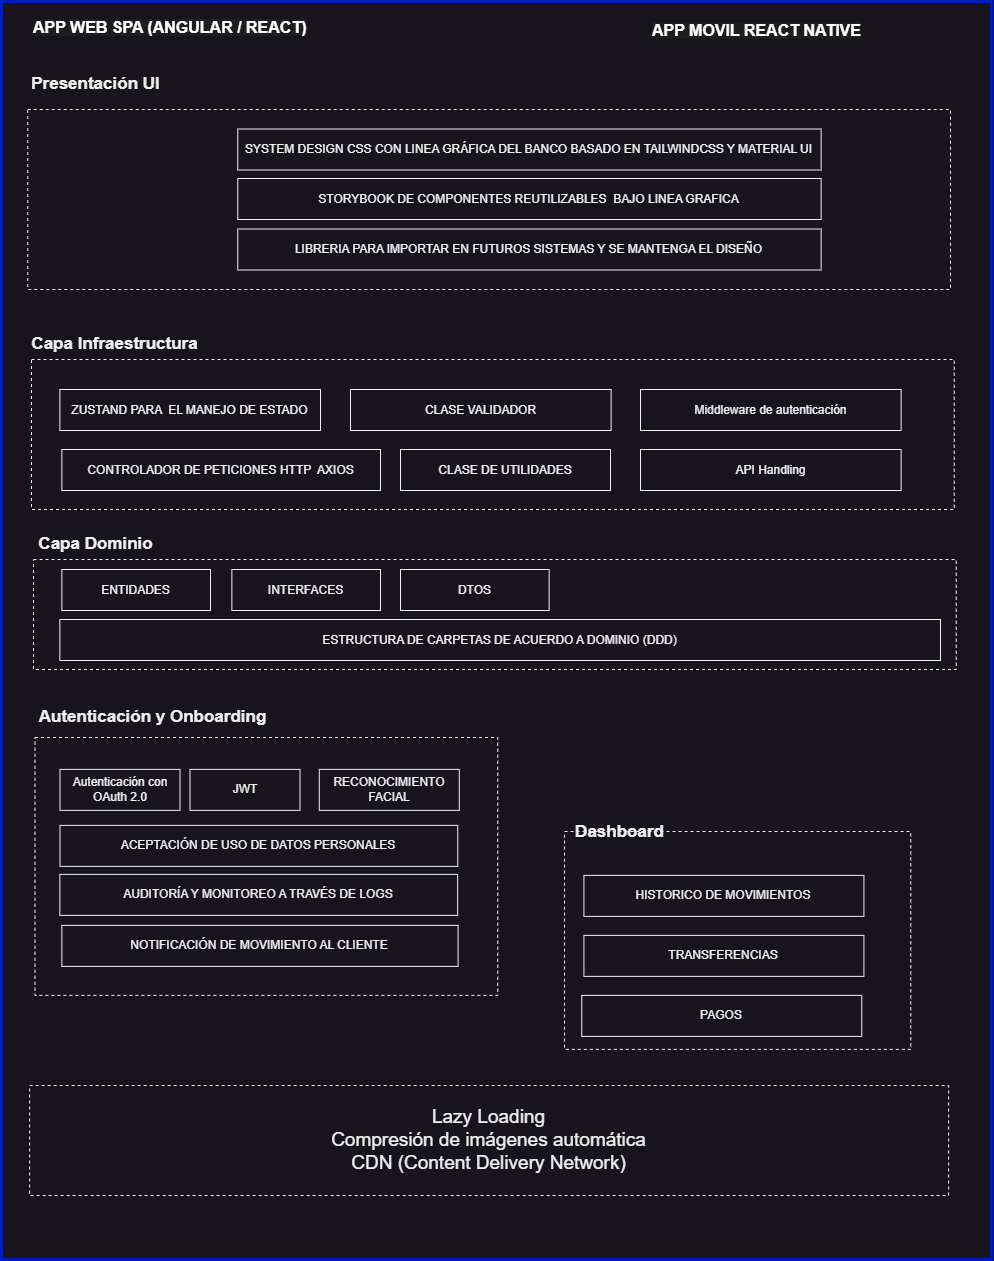

The diagram above was exported from draw.io. Its source (the exported page's mxGraphModel, read from the mxfile embedded in the PNG):
<mxGraphModel dx="1222" dy="786" grid="1" gridSize="10" guides="1" tooltips="1" connect="1" arrows="1" fold="1" page="1" pageScale="1" pageWidth="1169" pageHeight="827" math="0" shadow="0">
  <root>
    <mxCell id="0" />
    <mxCell id="1" parent="0" />
    <mxCell id="aVBGOggo3_6Yv5FDYEzX-4" value="&lt;div&gt;&lt;br/&gt;&lt;/div&gt;" style="rounded=0;whiteSpace=wrap;html=1;fillColor=default;fontColor=#ffffff;strokeColor=#001DBC;strokeWidth=3;movable=1;resizable=1;rotatable=1;deletable=1;editable=1;locked=0;connectable=1;" parent="1" vertex="1">
      <mxGeometry x="91" y="102" width="990" height="1258" as="geometry" />
    </mxCell>
    <mxCell id="9mu4wfoIQscscX4sOKQY-1" value="&lt;span style=&quot;color: rgb(255, 255, 255); font-family: Helvetica; font-size: 16px; font-style: normal; font-variant-ligatures: normal; font-variant-caps: normal; letter-spacing: normal; orphans: 2; text-align: center; text-indent: 0px; text-transform: none; widows: 2; word-spacing: 0px; -webkit-text-stroke-width: 0px; white-space: normal; background-color: rgb(27, 29, 30); text-decoration-thickness: initial; text-decoration-style: initial; text-decoration-color: initial; float: none; display: inline !important;&quot;&gt;APP WEB SPA (ANGULAR / REACT)&lt;/span&gt;" style="text;whiteSpace=wrap;html=1;fillColor=none;fontSize=16;fontStyle=1" parent="1" vertex="1">
      <mxGeometry x="121" y="112" width="309" height="40" as="geometry" />
    </mxCell>
    <mxCell id="9mu4wfoIQscscX4sOKQY-11" value="" style="rounded=0;whiteSpace=wrap;html=1;dashed=1;" parent="1" vertex="1">
      <mxGeometry x="124.5" y="838" width="462.75" height="257.87" as="geometry" />
    </mxCell>
    <mxCell id="SHru1jVqG_V0NLp7WXUe-1" value="&lt;b style=&quot;font-size: 17px;&quot;&gt;Autenticación y Onboarding&lt;/b&gt;" style="text;html=1;align=center;verticalAlign=middle;resizable=0;points=[];autosize=1;strokeColor=none;fillColor=none;fontSize=17;" parent="1" vertex="1">
      <mxGeometry x="117.25" y="803" width="250" height="30" as="geometry" />
    </mxCell>
    <mxCell id="SHru1jVqG_V0NLp7WXUe-6" value="RECONOCIMIENTO FACIAL" style="rounded=0;whiteSpace=wrap;html=1;" parent="1" vertex="1">
      <mxGeometry x="408.79" y="869.87" width="140" height="41" as="geometry" />
    </mxCell>
    <mxCell id="SHru1jVqG_V0NLp7WXUe-31" value="Autenticación con OAuth 2.0" style="rounded=0;whiteSpace=wrap;html=1;" parent="1" vertex="1">
      <mxGeometry x="149.5" y="869.87" width="120" height="41" as="geometry" />
    </mxCell>
    <mxCell id="SHru1jVqG_V0NLp7WXUe-32" value="JWT" style="rounded=0;whiteSpace=wrap;html=1;" parent="1" vertex="1">
      <mxGeometry x="279.5" y="869.87" width="110" height="41" as="geometry" />
    </mxCell>
    <mxCell id="inAE84fqyni1bRh0jjxP-4" value="AUDITORÍA Y MONITOREO A TRAVÉS DE LOGS" style="rounded=0;whiteSpace=wrap;html=1;" vertex="1" parent="1">
      <mxGeometry x="149.38" y="974.87" width="397.75" height="41" as="geometry" />
    </mxCell>
    <mxCell id="inAE84fqyni1bRh0jjxP-5" value="NOTIFICACIÓN DE MOVIMIENTO AL CLIENTE" style="rounded=0;whiteSpace=wrap;html=1;" vertex="1" parent="1">
      <mxGeometry x="151.37" y="1025.87" width="396.21" height="41" as="geometry" />
    </mxCell>
    <mxCell id="inAE84fqyni1bRh0jjxP-6" value="ACEPTACIÓN DE USO DE DATOS PERSONALES" style="rounded=0;whiteSpace=wrap;html=1;" vertex="1" parent="1">
      <mxGeometry x="149.5" y="925.87" width="397.75" height="41" as="geometry" />
    </mxCell>
    <mxCell id="inAE84fqyni1bRh0jjxP-7" value="" style="rounded=0;whiteSpace=wrap;html=1;dashed=1;" vertex="1" parent="1">
      <mxGeometry x="654.06" y="932" width="346.19" height="217.87" as="geometry" />
    </mxCell>
    <mxCell id="inAE84fqyni1bRh0jjxP-8" value="&lt;span style=&quot;color: rgb(255, 255, 255); font-family: Helvetica; font-size: 16px; font-style: normal; font-variant-ligatures: normal; font-variant-caps: normal; letter-spacing: normal; orphans: 2; text-align: center; text-indent: 0px; text-transform: none; widows: 2; word-spacing: 0px; -webkit-text-stroke-width: 0px; white-space: normal; background-color: rgb(27, 29, 30); text-decoration-thickness: initial; text-decoration-style: initial; text-decoration-color: initial; float: none; display: inline !important;&quot;&gt;APP MOVIL REACT NATIVE&lt;/span&gt;" style="text;whiteSpace=wrap;html=1;fillColor=none;fontSize=16;fontStyle=1" vertex="1" parent="1">
      <mxGeometry x="740" y="115" width="309" height="40" as="geometry" />
    </mxCell>
    <mxCell id="inAE84fqyni1bRh0jjxP-11" value="TRANSFERENCIAS" style="rounded=0;whiteSpace=wrap;html=1;" vertex="1" parent="1">
      <mxGeometry x="673.4300000000001" y="1035.87" width="280" height="41" as="geometry" />
    </mxCell>
    <mxCell id="inAE84fqyni1bRh0jjxP-12" value="HISTORICO DE MOVIMIENTOS" style="rounded=0;whiteSpace=wrap;html=1;" vertex="1" parent="1">
      <mxGeometry x="673.4300000000001" y="975.87" width="280" height="41" as="geometry" />
    </mxCell>
    <mxCell id="inAE84fqyni1bRh0jjxP-13" value="&lt;b style=&quot;font-size: 17px;&quot;&gt;Dashboard&lt;/b&gt;" style="text;html=1;align=center;verticalAlign=middle;resizable=0;points=[];autosize=1;strokeColor=none;fillColor=none;fontSize=17;" vertex="1" parent="1">
      <mxGeometry x="654.06" y="918" width="110" height="30" as="geometry" />
    </mxCell>
    <mxCell id="inAE84fqyni1bRh0jjxP-14" value="PAGOS" style="rounded=0;whiteSpace=wrap;html=1;" vertex="1" parent="1">
      <mxGeometry x="671.2500000000001" y="1095.87" width="280" height="41" as="geometry" />
    </mxCell>
    <mxCell id="inAE84fqyni1bRh0jjxP-17" value="&lt;font style=&quot;font-size: 19px;&quot;&gt;Lazy Loading&lt;/font&gt;&lt;div&gt;&lt;font style=&quot;font-size: 19px;&quot;&gt;Compresión de imágenes automática&lt;br&gt;&lt;/font&gt;&lt;/div&gt;&lt;div&gt;&lt;font style=&quot;font-size: 19px;&quot;&gt;CDN (Content Delivery Network)&lt;br&gt;&lt;/font&gt;&lt;/div&gt;" style="rounded=0;whiteSpace=wrap;html=1;dashed=1;" vertex="1" parent="1">
      <mxGeometry x="119.11999999999999" y="1186" width="919" height="110" as="geometry" />
    </mxCell>
    <mxCell id="inAE84fqyni1bRh0jjxP-19" value="" style="rounded=0;whiteSpace=wrap;html=1;dashed=1;" vertex="1" parent="1">
      <mxGeometry x="117.25" y="210" width="922.75" height="180" as="geometry" />
    </mxCell>
    <mxCell id="inAE84fqyni1bRh0jjxP-20" value="&lt;b style=&quot;font-size: 17px;&quot;&gt;Presentación UI&lt;/b&gt;" style="text;html=1;align=center;verticalAlign=middle;resizable=0;points=[];autosize=1;strokeColor=none;fillColor=none;fontSize=17;" vertex="1" parent="1">
      <mxGeometry x="110" y="170" width="150" height="30" as="geometry" />
    </mxCell>
    <mxCell id="inAE84fqyni1bRh0jjxP-21" value="STORYBOOK DE COMPONENTES REUTILIZABLES&amp;nbsp; BAJO LINEA GRAFICA" style="rounded=0;whiteSpace=wrap;html=1;" vertex="1" parent="1">
      <mxGeometry x="327.26" y="279" width="583.37" height="41" as="geometry" />
    </mxCell>
    <mxCell id="inAE84fqyni1bRh0jjxP-22" value="SYSTEM DESIGN CSS CON LINEA GRÁFICA DEL BANCO BASADO EN TAILWINDCSS Y MATERIAL UI" style="rounded=0;whiteSpace=wrap;html=1;" vertex="1" parent="1">
      <mxGeometry x="327.25" y="229.5" width="583.38" height="41" as="geometry" />
    </mxCell>
    <mxCell id="inAE84fqyni1bRh0jjxP-24" value="LIBRERIA PARA IMPORTAR EN FUTUROS SISTEMAS Y SE MANTENGA EL DISEÑO" style="rounded=0;whiteSpace=wrap;html=1;" vertex="1" parent="1">
      <mxGeometry x="327.25" y="329.5" width="583.37" height="41" as="geometry" />
    </mxCell>
    <mxCell id="inAE84fqyni1bRh0jjxP-27" value="&lt;b style=&quot;font-size: 17px;&quot;&gt;Capa Infraestructura&lt;/b&gt;" style="text;html=1;align=center;verticalAlign=middle;resizable=0;points=[];autosize=1;strokeColor=none;fillColor=none;fontSize=17;" vertex="1" parent="1">
      <mxGeometry x="109.25" y="430" width="190" height="30" as="geometry" />
    </mxCell>
    <mxCell id="inAE84fqyni1bRh0jjxP-28" value="" style="rounded=0;whiteSpace=wrap;html=1;dashed=1;" vertex="1" parent="1">
      <mxGeometry x="121" y="460" width="922.75" height="150" as="geometry" />
    </mxCell>
    <mxCell id="inAE84fqyni1bRh0jjxP-29" value="ZUSTAND PARA&amp;nbsp; EL MANEJO DE ESTADO" style="rounded=0;whiteSpace=wrap;html=1;" vertex="1" parent="1">
      <mxGeometry x="149.38" y="490" width="260.62" height="41" as="geometry" />
    </mxCell>
    <mxCell id="inAE84fqyni1bRh0jjxP-31" value="CLASE VALIDADOR" style="rounded=0;whiteSpace=wrap;html=1;" vertex="1" parent="1">
      <mxGeometry x="440" y="490" width="260.62" height="41" as="geometry" />
    </mxCell>
    <mxCell id="inAE84fqyni1bRh0jjxP-32" value="Middleware de autenticación" style="rounded=0;whiteSpace=wrap;html=1;" vertex="1" parent="1">
      <mxGeometry x="730" y="490" width="260.62" height="41" as="geometry" />
    </mxCell>
    <mxCell id="inAE84fqyni1bRh0jjxP-33" value="CONTROLADOR DE PETICIONES HTTP&amp;nbsp; AXIOS" style="rounded=0;whiteSpace=wrap;html=1;" vertex="1" parent="1">
      <mxGeometry x="151.37" y="550" width="318.63" height="41" as="geometry" />
    </mxCell>
    <mxCell id="inAE84fqyni1bRh0jjxP-34" value="CLASE DE UTILIDADES" style="rounded=0;whiteSpace=wrap;html=1;" vertex="1" parent="1">
      <mxGeometry x="490" y="550" width="210" height="41" as="geometry" />
    </mxCell>
    <mxCell id="inAE84fqyni1bRh0jjxP-36" value="&lt;b style=&quot;font-size: 17px;&quot;&gt;Capa Dominio&lt;/b&gt;" style="text;html=1;align=center;verticalAlign=middle;resizable=0;points=[];autosize=1;strokeColor=none;fillColor=none;fontSize=17;" vertex="1" parent="1">
      <mxGeometry x="115" y="630" width="140" height="30" as="geometry" />
    </mxCell>
    <mxCell id="inAE84fqyni1bRh0jjxP-38" value="" style="rounded=0;whiteSpace=wrap;html=1;dashed=1;" vertex="1" parent="1">
      <mxGeometry x="123" y="660" width="922.75" height="110" as="geometry" />
    </mxCell>
    <mxCell id="inAE84fqyni1bRh0jjxP-39" value="ENTIDADES" style="rounded=0;whiteSpace=wrap;html=1;" vertex="1" parent="1">
      <mxGeometry x="151.37" y="670" width="148.63" height="41" as="geometry" />
    </mxCell>
    <mxCell id="inAE84fqyni1bRh0jjxP-40" value="INTERFACES" style="rounded=0;whiteSpace=wrap;html=1;" vertex="1" parent="1">
      <mxGeometry x="321.37" y="670" width="148.63" height="41" as="geometry" />
    </mxCell>
    <mxCell id="inAE84fqyni1bRh0jjxP-41" value="DTOS" style="rounded=0;whiteSpace=wrap;html=1;" vertex="1" parent="1">
      <mxGeometry x="490" y="670" width="148.63" height="41" as="geometry" />
    </mxCell>
    <mxCell id="inAE84fqyni1bRh0jjxP-44" value="ESTRUCTURA DE CARPETAS DE ACUERDO A DOMINIO (DDD)" style="rounded=0;whiteSpace=wrap;html=1;" vertex="1" parent="1">
      <mxGeometry x="149.38" y="720" width="880.62" height="41" as="geometry" />
    </mxCell>
    <mxCell id="inAE84fqyni1bRh0jjxP-47" value="API Handling" style="rounded=0;whiteSpace=wrap;html=1;" vertex="1" parent="1">
      <mxGeometry x="730" y="550" width="260.62" height="41" as="geometry" />
    </mxCell>
  </root>
</mxGraphModel>